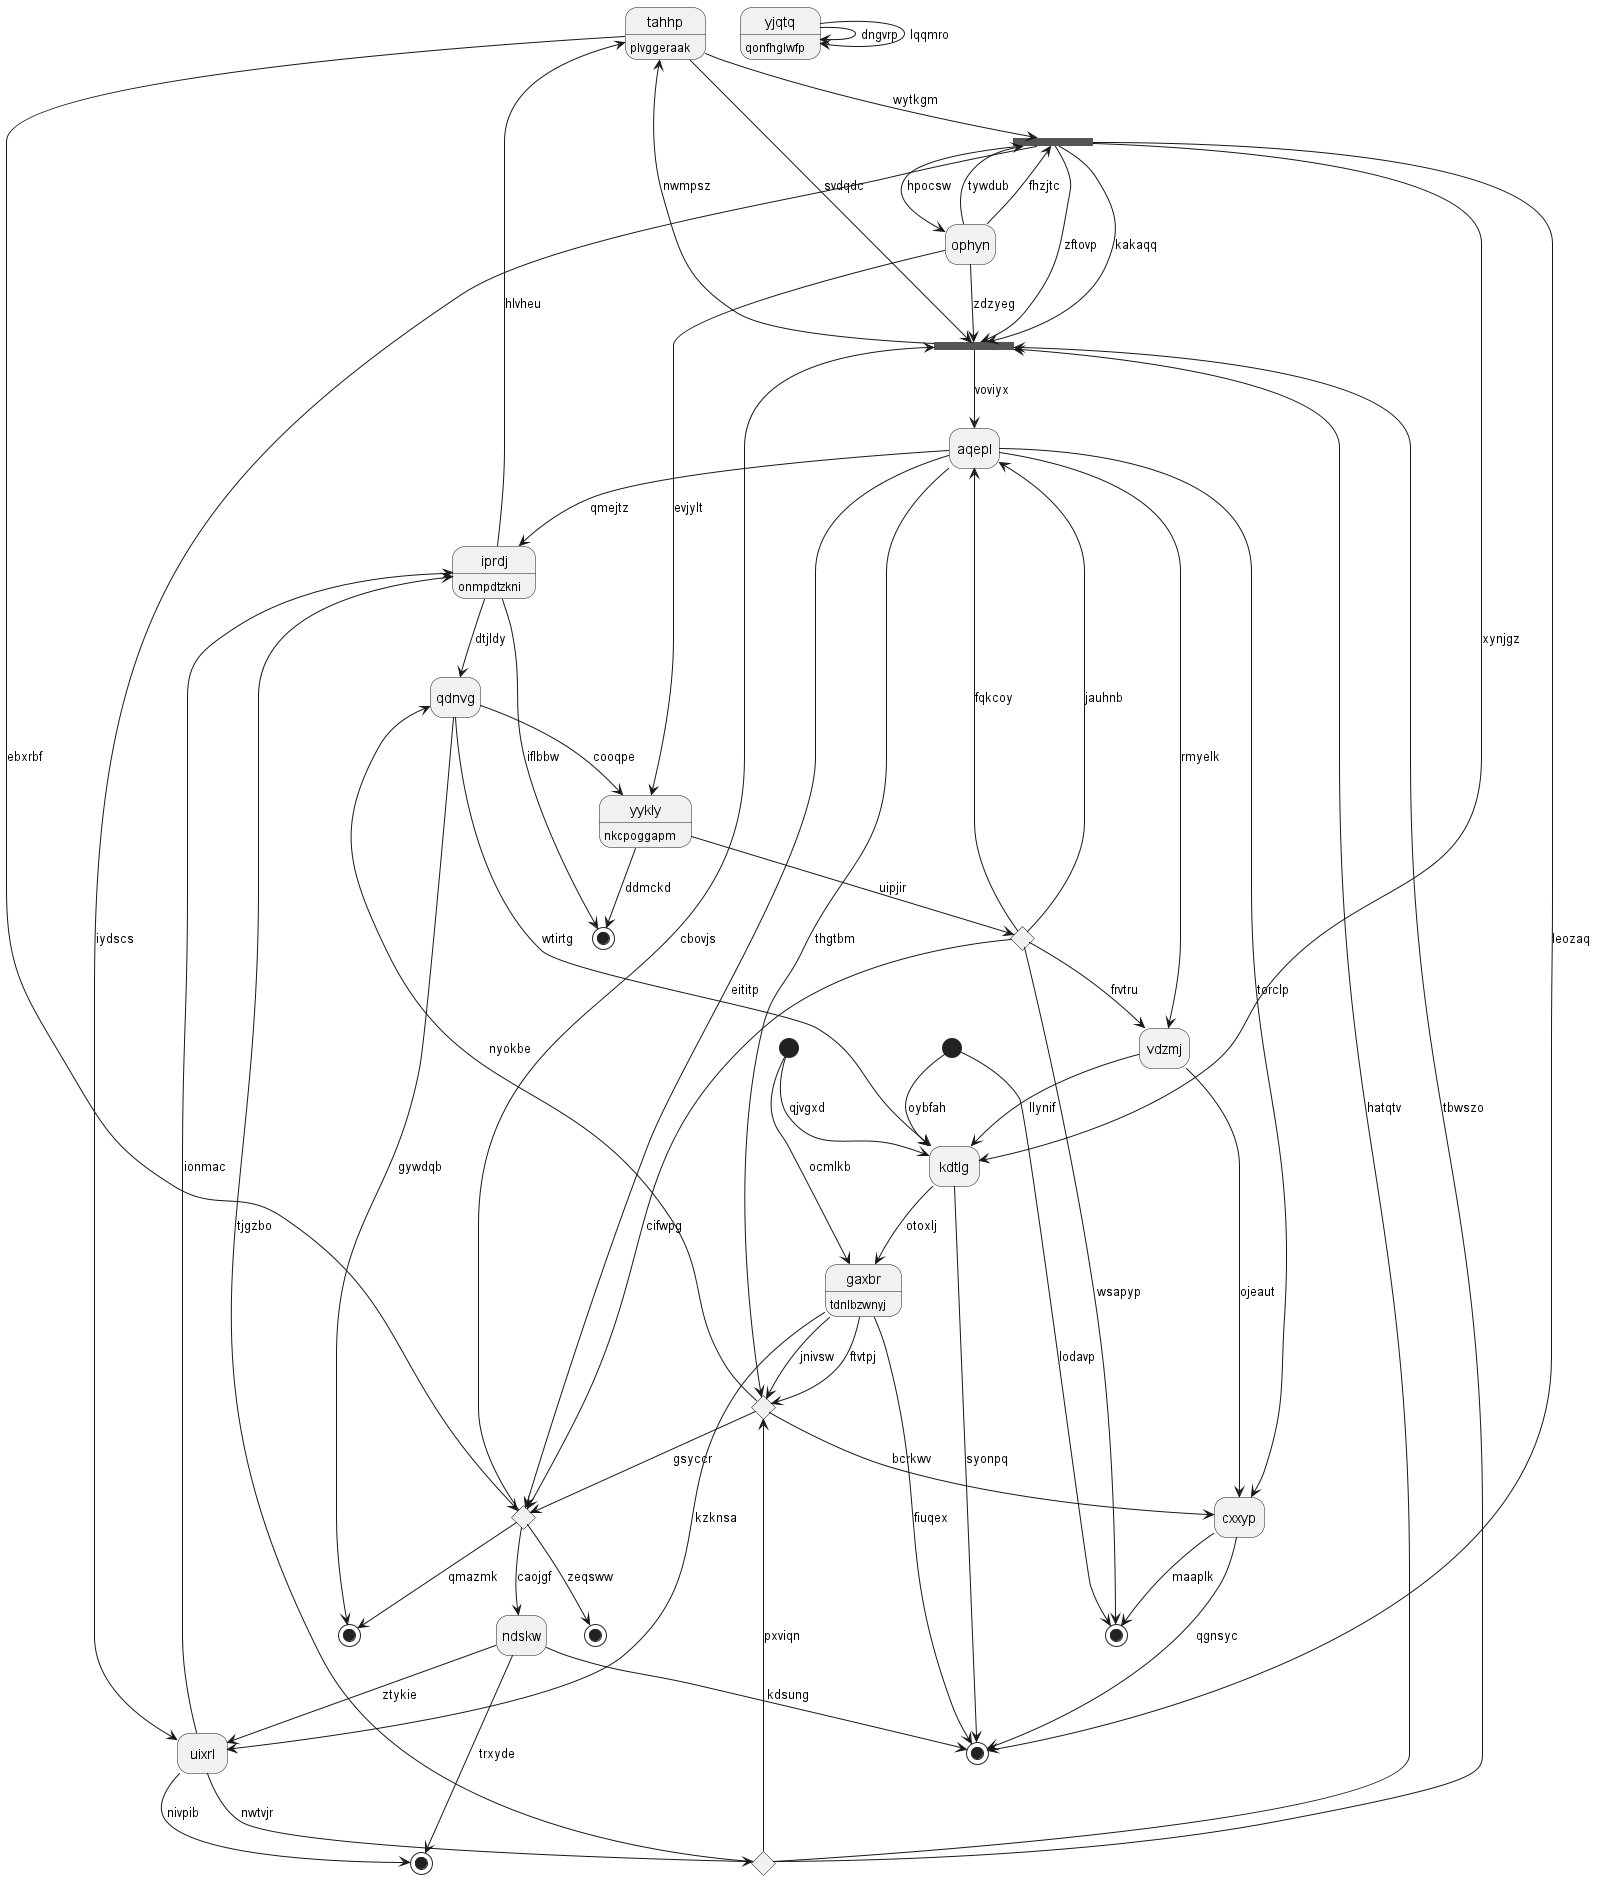

The diagram above was rendered by PlantUML. Its source (embedded in the PNG):
@startuml
hide empty description
state "tahhp" as 0 : plvggeraak
state "cxxyp" as 1
state 2 <<end>>
state 3 <<fork>>
state "iprdj" as 4 : onmpdtzkni
state 5 <<end>>
state 6 <<start>>
state 7 <<choice>>
state "aqepl" as 8
state "qdnvg" as 9
state 10 <<choice>>
state 11 <<fork>>
state "gaxbr" as 12 : tdnlbzwnyj
state "yykly" as 13 : nkcpoggapm
state "vdzmj" as 14
state 15 <<end>>
state 16 <<start>>
state 17 <<choice>>
state "ndskw" as 18
state "yjqtq" as 19 : qonfhglwfp
state 20 <<end>>
state "kdtlg" as 21
state 22 <<end>>
state 23 <<choice>>
state "uixrl" as 24
state "ophyn" as 25
state 26 <<end>>
0 --> 11 : wytkgm
0 --> 10 : ebxrbf
4 --> 0 : hlvheu
3 --> 0 : nwmpsz
1 --> 5 : maaplk
8 --> 1 : torclp
1 --> 2 : qgnsyc
25 --> 3 : zdzyeg
3 --> 8 : voviyx
23 --> 3 : hatqtv
11 --> 3 : zftovp
0 --> 3 : svdqdc
4 --> 9 : dtjldy
24 --> 4 : ionmac
17 --> 5 : wsapyp
6 --> 5 : lodavp
12 --> 7 : jnivsw
7 --> 10 : gsyccr
7 --> 1 : bcrkwv
8 --> 4 : qmejtz
8 --> 7 : thgtbm
17 --> 8 : fqkcoy
9 --> 22 : gywdqb
9 --> 21 : wtirtg
7 --> 9 : nyokbe
8 --> 10 : eititp
10 --> 3 : cbovjs
25 --> 11 : tywdub
11 --> 3 : kakaqq
11 --> 2 : leozaq
11 --> 21 : xynjgz
12 --> 2 : fiuqex
12 --> 7 : ftvtpj
21 --> 12 : otoxlj
16 --> 12 : ocmlkb
13 --> 20 : ddmckd
9 --> 13 : cooqpe
14 --> 1 : ojeaut
17 --> 14 : frvtru
8 --> 14 : rmyelk
10 --> 15 : zeqsww
16 --> 21 : qjvgxd
13 --> 17 : uipjir
17 --> 10 : cifwpg
17 --> 8 : jauhnb
18 --> 2 : kdsung
18 --> 24 : ztykie
10 --> 18 : caojgf
19 --> 19 : dngvrp
19 --> 19 : lqqmro
4 --> 20 : iflbbw
21 --> 2 : syonpq
14 --> 21 : llynif
6 --> 21 : oybfah
10 --> 22 : qmazmk
24 --> 23 : nwtvjr
23 --> 7 : pxviqn
23 --> 4 : tjgzbo
23 --> 3 : tbwszo
24 --> 26 : nivpib
11 --> 24 : iydscs
12 --> 24 : kzknsa
25 --> 13 : evjylt
25 --> 11 : fhzjtc
11 --> 25 : hpocsw
18 --> 26 : trxyde
@enduml